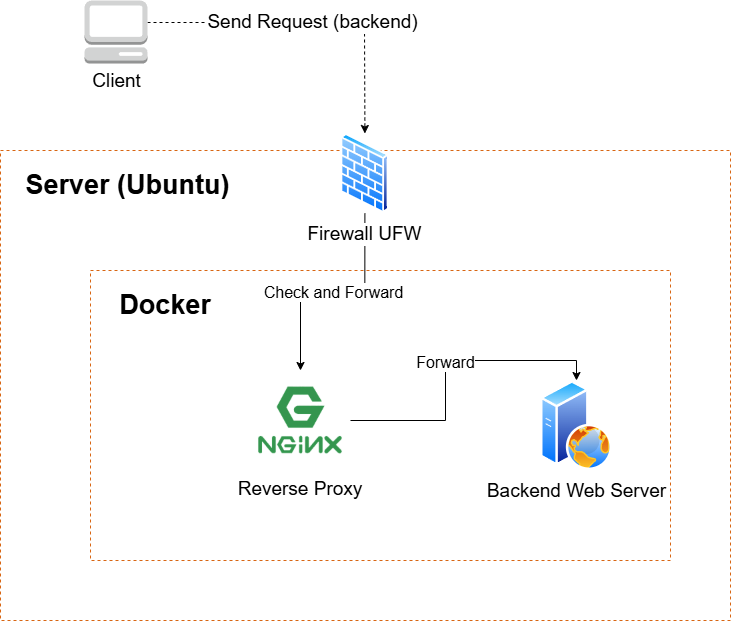

The diagram above was exported from draw.io. Its source (the exported page's mxGraphModel, read from the mxfile embedded in the PNG):
<mxGraphModel dx="2603" dy="1363" grid="1" gridSize="10" guides="1" tooltips="1" connect="1" arrows="1" fold="1" page="1" pageScale="1" pageWidth="850" pageHeight="1100" math="0" shadow="0">
  <root>
    <mxCell id="0" />
    <mxCell id="1" parent="0" />
    <mxCell id="gJVG62vpBUm8naZ11665-2" value="" style="rounded=0;whiteSpace=wrap;html=1;fillColor=none;dashed=1;strokeColor=#D86613;fontColor=#333333;gradientColor=default;fontSize=19;" vertex="1" parent="1">
      <mxGeometry x="310" y="180" width="730" height="470" as="geometry" />
    </mxCell>
    <mxCell id="gJVG62vpBUm8naZ11665-3" value="" style="rounded=0;whiteSpace=wrap;html=1;fillColor=none;dashed=1;strokeColor=#D86613;fontColor=#333333;gradientColor=default;fontSize=19;" vertex="1" parent="1">
      <mxGeometry x="400" y="300" width="580" height="290" as="geometry" />
    </mxCell>
    <mxCell id="ZcusJZVu_94WxtLjwKBi-13" value="Send Request (backend)" style="edgeStyle=orthogonalEdgeStyle;rounded=0;orthogonalLoop=1;jettySize=auto;html=1;dashed=1;fontSize=19;" parent="1" source="ZcusJZVu_94WxtLjwKBi-12" target="gJVG62vpBUm8naZ11665-9" edge="1">
      <mxGeometry x="0.0047" relative="1" as="geometry">
        <mxPoint x="689.5" y="140" as="targetPoint" />
        <Array as="points">
          <mxPoint x="674" y="52" />
        </Array>
        <mxPoint as="offset" />
      </mxGeometry>
    </mxCell>
    <mxCell id="ZcusJZVu_94WxtLjwKBi-12" value="Client" style="outlineConnect=0;dashed=0;verticalLabelPosition=bottom;verticalAlign=top;align=center;html=1;shape=mxgraph.aws3.management_console;fillColor=#D2D3D3;gradientColor=none;fontSize=19;" parent="1" vertex="1">
      <mxGeometry x="394" y="30" width="63" height="63" as="geometry" />
    </mxCell>
    <mxCell id="gJVG62vpBUm8naZ11665-1" value="Backend Web Server" style="image;aspect=fixed;perimeter=ellipsePerimeter;html=1;align=center;shadow=0;dashed=0;spacingTop=3;image=img/lib/active_directory/web_server.svg;fontSize=19;labelBackgroundColor=none;" vertex="1" parent="1">
      <mxGeometry x="850" y="410" width="72" height="90" as="geometry" />
    </mxCell>
    <mxCell id="gJVG62vpBUm8naZ11665-6" value="Forward" style="edgeStyle=orthogonalEdgeStyle;rounded=0;orthogonalLoop=1;jettySize=auto;html=1;entryX=0.5;entryY=0;entryDx=0;entryDy=0;fontSize=16;" edge="1" parent="1" source="gJVG62vpBUm8naZ11665-4" target="gJVG62vpBUm8naZ11665-1">
      <mxGeometry relative="1" as="geometry" />
    </mxCell>
    <mxCell id="gJVG62vpBUm8naZ11665-4" value="Reverse Proxy" style="shape=image;verticalLabelPosition=bottom;labelBackgroundColor=none;verticalAlign=top;aspect=fixed;imageAspect=0;image=https://quiksite.com/wp-content/uploads/2016/09/Nginx-featured-logo.png;fontSize=19;" vertex="1" parent="1">
      <mxGeometry x="560" y="400" width="100" height="100" as="geometry" />
    </mxCell>
    <mxCell id="gJVG62vpBUm8naZ11665-7" value="Server (Ubuntu)" style="text;html=1;align=center;verticalAlign=middle;whiteSpace=wrap;rounded=0;fontSize=27;fontStyle=1" vertex="1" parent="1">
      <mxGeometry x="325" y="190" width="225" height="50" as="geometry" />
    </mxCell>
    <mxCell id="gJVG62vpBUm8naZ11665-8" value="Docker" style="text;html=1;align=center;verticalAlign=middle;whiteSpace=wrap;rounded=0;fontSize=27;fontStyle=1" vertex="1" parent="1">
      <mxGeometry x="425" y="310" width="100" height="50" as="geometry" />
    </mxCell>
    <mxCell id="gJVG62vpBUm8naZ11665-10" value="Check and Forward" style="edgeStyle=orthogonalEdgeStyle;rounded=0;orthogonalLoop=1;jettySize=auto;html=1;fontSize=16;" edge="1" parent="1" source="gJVG62vpBUm8naZ11665-9" target="gJVG62vpBUm8naZ11665-4">
      <mxGeometry relative="1" as="geometry" />
    </mxCell>
    <mxCell id="gJVG62vpBUm8naZ11665-9" value="Firewall UFW" style="image;aspect=fixed;perimeter=ellipsePerimeter;html=1;align=center;shadow=0;dashed=0;spacingTop=3;image=img/lib/active_directory/firewall.svg;fontSize=19;" vertex="1" parent="1">
      <mxGeometry x="650" y="163" width="48.8" height="80" as="geometry" />
    </mxCell>
  </root>
</mxGraphModel>